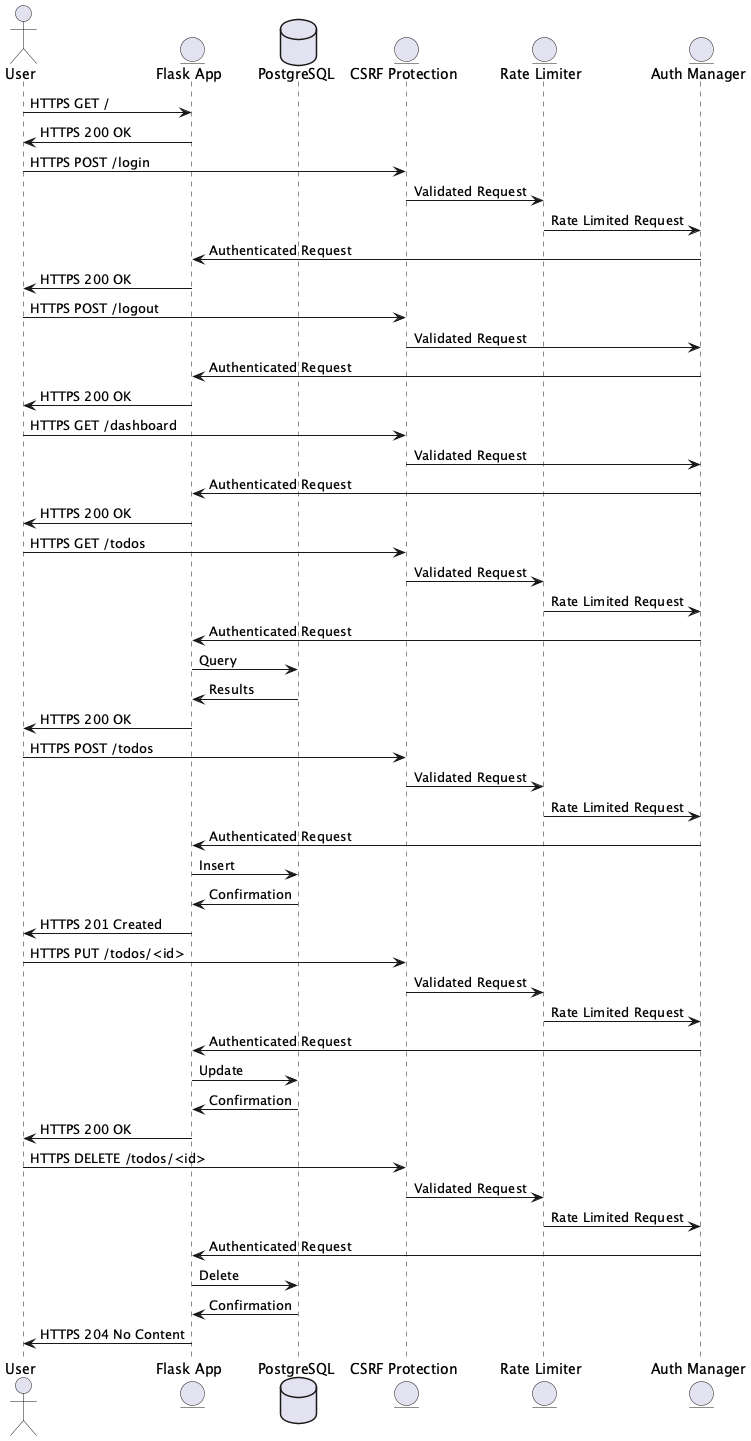

The diagram above was rendered by PlantUML. Its source (embedded in the PNG):
@startuml
actor actor_User_acf3059e70 as "User"
entity process_FlaskApp_d2006ce1bb as "Flask App"
database datastore_PostgreSQL_f8af758679 as "PostgreSQL"
entity process_CSRFProtection_2c440ebe53 as "CSRF Protection"
entity process_RateLimiter_0291419f72 as "Rate Limiter"
entity process_AuthManager_c76a0a7067 as "Auth Manager"

actor_User_acf3059e70 -> process_FlaskApp_d2006ce1bb: HTTPS GET /
process_FlaskApp_d2006ce1bb -> actor_User_acf3059e70: HTTPS 200 OK
actor_User_acf3059e70 -> process_CSRFProtection_2c440ebe53: HTTPS POST /login
process_CSRFProtection_2c440ebe53 -> process_RateLimiter_0291419f72: Validated Request
process_RateLimiter_0291419f72 -> process_AuthManager_c76a0a7067: Rate Limited Request
process_AuthManager_c76a0a7067 -> process_FlaskApp_d2006ce1bb: Authenticated Request
process_FlaskApp_d2006ce1bb -> actor_User_acf3059e70: HTTPS 200 OK
actor_User_acf3059e70 -> process_CSRFProtection_2c440ebe53: HTTPS POST /logout
process_CSRFProtection_2c440ebe53 -> process_AuthManager_c76a0a7067: Validated Request
process_AuthManager_c76a0a7067 -> process_FlaskApp_d2006ce1bb: Authenticated Request
process_FlaskApp_d2006ce1bb -> actor_User_acf3059e70: HTTPS 200 OK
actor_User_acf3059e70 -> process_CSRFProtection_2c440ebe53: HTTPS GET /dashboard
process_CSRFProtection_2c440ebe53 -> process_AuthManager_c76a0a7067: Validated Request
process_AuthManager_c76a0a7067 -> process_FlaskApp_d2006ce1bb: Authenticated Request
process_FlaskApp_d2006ce1bb -> actor_User_acf3059e70: HTTPS 200 OK
actor_User_acf3059e70 -> process_CSRFProtection_2c440ebe53: HTTPS GET /todos
process_CSRFProtection_2c440ebe53 -> process_RateLimiter_0291419f72: Validated Request
process_RateLimiter_0291419f72 -> process_AuthManager_c76a0a7067: Rate Limited Request
process_AuthManager_c76a0a7067 -> process_FlaskApp_d2006ce1bb: Authenticated Request
process_FlaskApp_d2006ce1bb -> datastore_PostgreSQL_f8af758679: Query
datastore_PostgreSQL_f8af758679 -> process_FlaskApp_d2006ce1bb: Results
process_FlaskApp_d2006ce1bb -> actor_User_acf3059e70: HTTPS 200 OK
actor_User_acf3059e70 -> process_CSRFProtection_2c440ebe53: HTTPS POST /todos
process_CSRFProtection_2c440ebe53 -> process_RateLimiter_0291419f72: Validated Request
process_RateLimiter_0291419f72 -> process_AuthManager_c76a0a7067: Rate Limited Request
process_AuthManager_c76a0a7067 -> process_FlaskApp_d2006ce1bb: Authenticated Request
process_FlaskApp_d2006ce1bb -> datastore_PostgreSQL_f8af758679: Insert
datastore_PostgreSQL_f8af758679 -> process_FlaskApp_d2006ce1bb: Confirmation
process_FlaskApp_d2006ce1bb -> actor_User_acf3059e70: HTTPS 201 Created
actor_User_acf3059e70 -> process_CSRFProtection_2c440ebe53: HTTPS PUT /todos/<id>
process_CSRFProtection_2c440ebe53 -> process_RateLimiter_0291419f72: Validated Request
process_RateLimiter_0291419f72 -> process_AuthManager_c76a0a7067: Rate Limited Request
process_AuthManager_c76a0a7067 -> process_FlaskApp_d2006ce1bb: Authenticated Request
process_FlaskApp_d2006ce1bb -> datastore_PostgreSQL_f8af758679: Update
datastore_PostgreSQL_f8af758679 -> process_FlaskApp_d2006ce1bb: Confirmation
process_FlaskApp_d2006ce1bb -> actor_User_acf3059e70: HTTPS 200 OK
actor_User_acf3059e70 -> process_CSRFProtection_2c440ebe53: HTTPS DELETE /todos/<id>
process_CSRFProtection_2c440ebe53 -> process_RateLimiter_0291419f72: Validated Request
process_RateLimiter_0291419f72 -> process_AuthManager_c76a0a7067: Rate Limited Request
process_AuthManager_c76a0a7067 -> process_FlaskApp_d2006ce1bb: Authenticated Request
process_FlaskApp_d2006ce1bb -> datastore_PostgreSQL_f8af758679: Delete
datastore_PostgreSQL_f8af758679 -> process_FlaskApp_d2006ce1bb: Confirmation
process_FlaskApp_d2006ce1bb -> actor_User_acf3059e70: HTTPS 204 No Content
@enduml